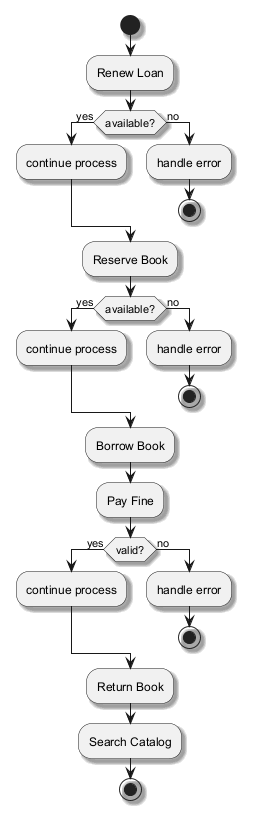

The diagram above was rendered by PlantUML. Its source (embedded in the PNG):
@startuml
skinparam backgroundColor #FFFFFF
skinparam classBackgroundColor #F1F8E9
skinparam classBorderColor #33691E
skinparam shadowing true
start
:Renew Loan;
if (available?) then (yes)
:continue process;
else (no)
:handle error;
stop
endif
:Reserve Book;
if (available?) then (yes)
:continue process;
else (no)
:handle error;
stop
endif
:Borrow Book;
:Pay Fine;
if (valid?) then (yes)
:continue process;
else (no)
:handle error;
stop
endif
:Return Book;
:Search Catalog;
stop
@enduml